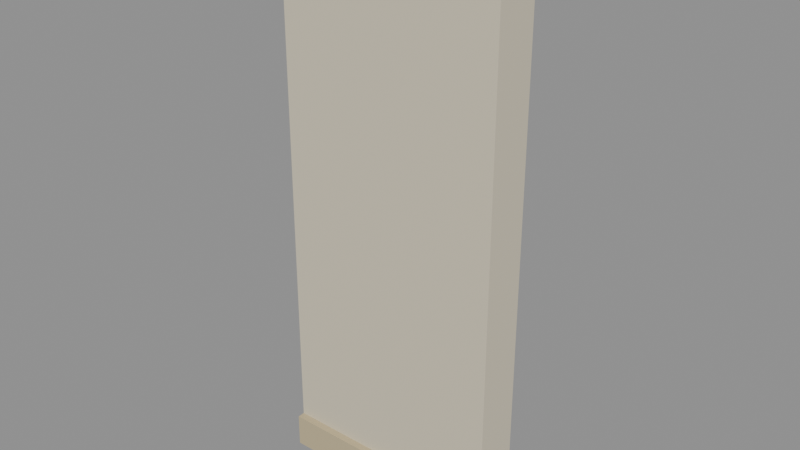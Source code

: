 # Source: rpg-mansion-plain-plaster-bay-01.blend  (saved by Blender 4.3.34; exported with 4.5.12 LTS)
import bpy
from mathutils import Matrix  # noqa: F401  (used for matrix-valued properties, if any)

bpy.ops.wm.read_factory_settings(use_empty=True)
scene = bpy.context.scene
scene.name = 'Canonical active export'

# ---- materials (node trees are filled in below, after node groups)
mat_original_plaster = bpy.data.materials.new('Original plaster')
mat_original_stone = bpy.data.materials.new('Original stone')
mat_original_wood_trim = bpy.data.materials.new('Original wood trim')

# ---- material node trees
mat_original_plaster.use_nodes = True; mat_original_plaster.node_tree.nodes.clear()
_N = mat_original_plaster.node_tree.nodes; _L = mat_original_plaster.node_tree.links
n0 = _N.new('ShaderNodeBsdfPrincipled'); n0.name = 'Principled BSDF'; n0.location = (10, 300)
n0.inputs[0].default_value = (0.6867, 0.624, 0.4735, 1.0)
n0.inputs[2].default_value = 0.75
n1 = _N.new('ShaderNodeOutputMaterial'); n1.name = 'Material Output'; n1.location = (300, 300)
_L.new(n0.outputs[0], n1.inputs[0])
n1.is_active_output = True
mat_original_stone.use_nodes = True; mat_original_stone.node_tree.nodes.clear()
_N = mat_original_stone.node_tree.nodes; _L = mat_original_stone.node_tree.links
n0 = _N.new('ShaderNodeBsdfPrincipled'); n0.name = 'Principled BSDF'; n0.location = (10, 300)
n0.inputs[0].default_value = (0.552, 0.4621, 0.2789, 1.0)
n0.inputs[2].default_value = 0.75
n1 = _N.new('ShaderNodeOutputMaterial'); n1.name = 'Material Output'; n1.location = (300, 300)
_L.new(n0.outputs[0], n1.inputs[0])
n1.is_active_output = True
mat_original_wood_trim.use_nodes = True; mat_original_wood_trim.node_tree.nodes.clear()
_N = mat_original_wood_trim.node_tree.nodes; _L = mat_original_wood_trim.node_tree.links
n0 = _N.new('ShaderNodeBsdfPrincipled'); n0.name = 'Principled BSDF'; n0.location = (10, 300)
n0.inputs[0].default_value = (0.2664, 0.1413, 0.07036, 1.0)
n0.inputs[2].default_value = 0.75
n1 = _N.new('ShaderNodeOutputMaterial'); n1.name = 'Material Output'; n1.location = (300, 300)
_L.new(n0.outputs[0], n1.inputs[0])
n1.is_active_output = True

# ---- meshes
me_plain_full_height_lime_plaster_bay_001 = bpy.data.meshes.new('Plain full-height lime plaster bay.001')
me_plain_full_height_lime_plaster_bay_001.from_pydata([(-0.6, -0.11, 0.0), (0.6, -0.11, 0.0), (0.6, 0.13, 0.0), (-0.6, 0.13, 0.0), (-0.6, -0.11, 3.0), (0.6, -0.11, 3.0), (0.6, 0.13, 3.0), (-0.6, 0.13, 3.0), (-0.6, -0.15, 0.0), (0.6, -0.15, 0.0), (0.6, -0.11, 0.0), (-0.6, -0.11, 0.0), (-0.6, -0.15, 0.18), (0.6, -0.15, 0.18), (0.6, -0.11, 0.18), (-0.6, -0.11, 0.18), (-0.6, -0.14, 2.9), (0.6, -0.14, 2.9), (0.6, -0.11, 2.9), (-0.6, -0.11, 2.9), (-0.6, -0.14, 3.0), (0.6, -0.14, 3.0), (0.6, -0.11, 3.0), (-0.6, -0.11, 3.0), (-0.6, 0.13, 0.0), (0.6, 0.13, 0.0), (0.6, 0.15, 0.0), (-0.6, 0.15, 0.0), (-0.6, 0.13, 0.16), (0.6, 0.13, 0.16), (0.6, 0.15, 0.16), (-0.6, 0.15, 0.16)], [], [(3, 2, 1, 0), (4, 5, 6, 7), (0, 1, 5, 4), (1, 2, 6, 5), (2, 3, 7, 6), (3, 0, 4, 7), (11, 10, 9, 8), (12, 13, 14, 15), (8, 9, 13, 12), (9, 10, 14, 13), (10, 11, 15, 14), (11, 8, 12, 15), (19, 18, 17, 16), (20, 21, 22, 23), (16, 17, 21, 20), (17, 18, 22, 21), (18, 19, 23, 22), (19, 16, 20, 23), (27, 26, 25, 24), (28, 29, 30, 31), (24, 25, 29, 28), (25, 26, 30, 29), (26, 27, 31, 30), (27, 24, 28, 31)])
me_plain_full_height_lime_plaster_bay_001.polygons.foreach_set('material_index', [0, 0, 0, 0, 0, 0, 1, 1, 1, 1, 1, 1, 1, 1, 1, 1, 1, 1, 2, 2, 2, 2, 2, 2])
_uv = me_plain_full_height_lime_plaster_bay_001.uv_layers.new(name='UVMap')
_uv.uv.foreach_set('vector', [0.7096, 0.6261, 0.9929, 0.6261, 0.9929, 0.6827, 0.7096, 0.6827, 0.0007082, 0.6834, 0.284, 0.6834, 0.284, 0.7401, 0.0007082, 0.7401, 0.0007082, 0.284, 0.0007082, 0.0007082, 0.7089, 0.0007082, 0.7089, 0.284, 0.0007082, 0.6253, 0.0007082, 0.5687, 0.7089, 0.5687, 0.7089, 0.6253, 0.0007082, 0.568, 0.0007082, 0.2847, 0.7089, 0.2847, 0.7089, 0.568, 0.0007082, 0.6827, 0.0007082, 0.6261, 0.7089, 0.6261, 0.7089, 0.6827, 0.2847, 0.7793, 0.568, 0.7793, 0.568, 0.7887, 0.2847, 0.7887, 0.5687, 0.7793, 0.852, 0.7793, 0.852, 0.7887, 0.5687, 0.7887, 0.2847, 0.6834, 0.568, 0.6834, 0.568, 0.7259, 0.2847, 0.7259, 0.8527, 0.7887, 0.8527, 0.7793, 0.8952, 0.7793, 0.8952, 0.7887, 0.5687, 0.6834, 0.852, 0.6834, 0.852, 0.7259, 0.5687, 0.7259, 0.8959, 0.7887, 0.8959, 0.7793, 0.9384, 0.7793, 0.9384, 0.7887, 0.0007082, 0.8036, 0.284, 0.8036, 0.284, 0.8107, 0.0007082, 0.8107, 0.2847, 0.8036, 0.568, 0.8036, 0.568, 0.8107, 0.2847, 0.8107, 0.5687, 0.7408, 0.852, 0.7408, 0.852, 0.7644, 0.5687, 0.7644, 0.5687, 0.8107, 0.5687, 0.8036, 0.5923, 0.8036, 0.5923, 0.8107, 0.0007082, 0.7793, 0.284, 0.7793, 0.284, 0.8029, 0.0007082, 0.8029, 0.593, 0.8107, 0.593, 0.8036, 0.6166, 0.8036, 0.6166, 0.8107, 0.6173, 0.8036, 0.9006, 0.8036, 0.9006, 0.8083, 0.6173, 0.8083, 0.0007082, 0.8114, 0.284, 0.8114, 0.284, 0.8161, 0.0007082, 0.8161, 0.0007082, 0.7408, 0.284, 0.7408, 0.284, 0.7786, 0.0007082, 0.7786, 0.2847, 0.8161, 0.2847, 0.8114, 0.3225, 0.8114, 0.3225, 0.8161, 0.2847, 0.7408, 0.568, 0.7408, 0.568, 0.7786, 0.2847, 0.7786, 0.3232, 0.8161, 0.3232, 0.8114, 0.3609, 0.8114, 0.3609, 0.8161])
me_plain_full_height_lime_plaster_bay_001.materials.append(mat_original_plaster)
me_plain_full_height_lime_plaster_bay_001.materials.append(mat_original_stone)
me_plain_full_height_lime_plaster_bay_001.materials.append(mat_original_wood_trim)
me_plain_full_height_lime_plaster_bay_001.update()

# ---- objects
ob_rpg_mansion_plain_plaster_bay_01 = bpy.data.objects.new('rpg-mansion-plain-plaster-bay-01', me_plain_full_height_lime_plaster_bay_001)

# ---- transforms, parenting, visibility, modifiers, constraints
ob_rpg_mansion_plain_plaster_bay_01.location = (0.0, 0.0, 0.0)

# ---- collection membership
scene.collection.objects.link(ob_rpg_mansion_plain_plaster_bay_01)

# ---- scene / render settings (as saved in the file)
scene.frame_start = 1; scene.frame_end = 250; scene.frame_set(1)
scene.render.engine = 'BLENDER_EEVEE_NEXT'
scene.render.image_settings.exr_codec = 'NONE'
scene.render.simplify_subdivision_render = 0
scene.render.simplify_child_particles_render = 0.0
scene.eevee.use_volume_custom_range = False
scene.eevee.use_fast_gi = False
scene.eevee.use_shadows = False
scene.view_settings.white_balance_temperature = 0.0
scene.view_settings.white_balance_tint = 0.0
scene.view_settings.white_balance_whitepoint = (2.97, 0.5193, -0.0414)
bpy.context.view_layer.update()

# ---- added for rendering (the .blend has no active camera and no usable light): camera, sun + grey world if the file has none
cam_auto = bpy.data.cameras.new('AutoCamera')
cam_auto.lens = 50.0
cam_auto.sensor_width = 36.0
cam_auto.clip_end = 1000.0
ob_auto_camera = bpy.data.objects.new('AutoCamera', cam_auto)
scene.collection.objects.link(ob_auto_camera)
ob_auto_camera.location = (3.00235, -3.60282, 3.90188)
ob_auto_camera.rotation_euler = (1.09748, -7.21219e-08, 0.694738)
scene.camera = ob_auto_camera
light_auto_sun = bpy.data.lights.new('AutoSun', 'SUN')
light_auto_sun.energy = 3.0
light_auto_sun.angle = 0.0523599
ob_auto_sun = bpy.data.objects.new('AutoSun', light_auto_sun)
scene.collection.objects.link(ob_auto_sun)
ob_auto_sun.rotation_euler = (0.872665, 0.174533, 0.523599)
if scene.world is None:
    world_auto = bpy.data.worlds.new('AutoWorld')
    world_auto.color = (0.3, 0.3, 0.3)
    scene.world = world_auto
bpy.context.view_layer.update()
